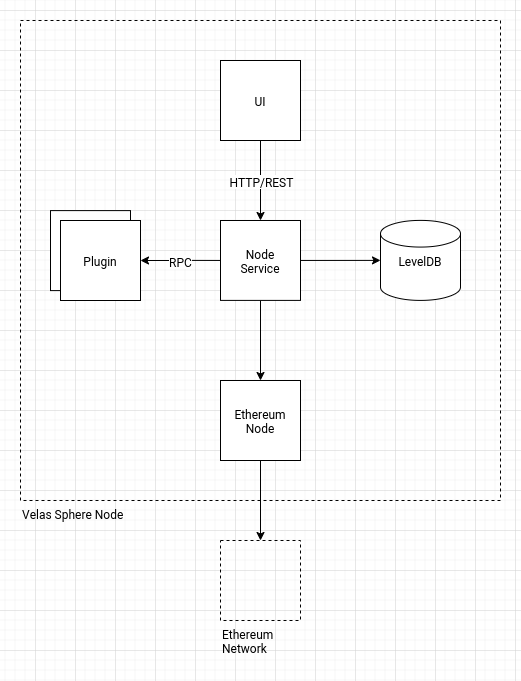

The diagram above was exported from draw.io. Its source (the exported page's mxGraphModel, read from the mxfile embedded in the PNG):
<mxGraphModel dx="1673" dy="886" grid="1" gridSize="10" guides="1" tooltips="1" connect="1" arrows="1" fold="1" page="1" pageScale="1" pageWidth="850" pageHeight="1100" math="0" shadow="0">
  <root>
    <mxCell id="0" />
    <mxCell id="1" parent="0" />
    <mxCell id="7SYII8Yyle8mSdzg2i65-36" value="Velas Sphere Node" style="rounded=0;whiteSpace=wrap;html=1;fillColor=none;dashed=1;labelPosition=center;verticalLabelPosition=bottom;align=left;verticalAlign=top;" parent="1" vertex="1">
      <mxGeometry x="185" y="250" width="480" height="480" as="geometry" />
    </mxCell>
    <mxCell id="7SYII8Yyle8mSdzg2i65-39" value="" style="rounded=0;whiteSpace=wrap;html=1;dashed=1;fillColor=none;align=left;strokeColor=none;" parent="1" vertex="1">
      <mxGeometry x="165" y="230" width="20" height="20" as="geometry" />
    </mxCell>
    <mxCell id="7SYII8Yyle8mSdzg2i65-40" value="" style="rounded=0;whiteSpace=wrap;html=1;dashed=1;fillColor=none;align=left;strokeColor=none;" parent="1" vertex="1">
      <mxGeometry x="665" y="730" width="20" height="20" as="geometry" />
    </mxCell>
    <mxCell id="7SYII8Yyle8mSdzg2i65-41" value="" style="rounded=0;whiteSpace=wrap;html=1;dashed=1;fillColor=none;align=left;strokeColor=none;" parent="1" vertex="1">
      <mxGeometry x="380" y="890" width="20" height="20" as="geometry" />
    </mxCell>
    <mxCell id="7SYII8Yyle8mSdzg2i65-31" value="Plugin" style="whiteSpace=wrap;html=1;aspect=fixed;align=center;" parent="1" vertex="1">
      <mxGeometry x="215" y="440.1" width="80" height="80" as="geometry" />
    </mxCell>
    <mxCell id="3B2j9ucrEHi3drhD0PtW-84" value="Ethereum Node" style="whiteSpace=wrap;html=1;aspect=fixed;align=center;" parent="1" vertex="1">
      <mxGeometry x="385" y="610" width="80" height="80" as="geometry" />
    </mxCell>
    <mxCell id="RxBtcGnXmS1m1PHy0DzY-10" value="UI" style="rounded=0;whiteSpace=wrap;html=1;strokeWidth=1;" parent="1" vertex="1">
      <mxGeometry x="385" y="290" width="80" height="80" as="geometry" />
    </mxCell>
    <mxCell id="RxBtcGnXmS1m1PHy0DzY-2" value="LevelDB" style="strokeWidth=1;html=1;shape=mxgraph.flowchart.database;whiteSpace=wrap;" parent="1" vertex="1">
      <mxGeometry x="545" y="449.9" width="80" height="80" as="geometry" />
    </mxCell>
    <mxCell id="7SYII8Yyle8mSdzg2i65-2" value="Ethereum&lt;br&gt;Network" style="whiteSpace=wrap;html=1;aspect=fixed;align=left;labelPosition=center;verticalLabelPosition=bottom;verticalAlign=top;fillColor=none;dashed=1;" parent="1" vertex="1">
      <mxGeometry x="385" y="770" width="80" height="80" as="geometry" />
    </mxCell>
    <mxCell id="7SYII8Yyle8mSdzg2i65-35" style="edgeStyle=orthogonalEdgeStyle;curved=1;rounded=0;orthogonalLoop=1;jettySize=auto;html=1;exitX=0.5;exitY=1;exitDx=0;exitDy=0;entryX=0.5;entryY=0;entryDx=0;entryDy=0;" parent="1" source="3B2j9ucrEHi3drhD0PtW-84" target="7SYII8Yyle8mSdzg2i65-2" edge="1">
      <mxGeometry relative="1" as="geometry" />
    </mxCell>
    <mxCell id="7SYII8Yyle8mSdzg2i65-26" style="edgeStyle=orthogonalEdgeStyle;curved=1;rounded=0;orthogonalLoop=1;jettySize=auto;html=1;exitX=1;exitY=0.5;exitDx=0;exitDy=0;entryX=0;entryY=0.5;entryDx=0;entryDy=0;entryPerimeter=0;" parent="1" source="7SYII8Yyle8mSdzg2i65-23" target="RxBtcGnXmS1m1PHy0DzY-2" edge="1">
      <mxGeometry relative="1" as="geometry" />
    </mxCell>
    <mxCell id="7SYII8Yyle8mSdzg2i65-29" style="edgeStyle=orthogonalEdgeStyle;curved=1;rounded=0;orthogonalLoop=1;jettySize=auto;html=1;exitX=0.5;exitY=1;exitDx=0;exitDy=0;entryX=0.5;entryY=0;entryDx=0;entryDy=0;" parent="1" source="7SYII8Yyle8mSdzg2i65-23" target="3B2j9ucrEHi3drhD0PtW-84" edge="1">
      <mxGeometry relative="1" as="geometry" />
    </mxCell>
    <mxCell id="7SYII8Yyle8mSdzg2i65-23" value="Node&lt;br&gt;Service" style="rounded=0;whiteSpace=wrap;html=1;" parent="1" vertex="1">
      <mxGeometry x="385" y="450" width="80" height="79.9" as="geometry" />
    </mxCell>
    <mxCell id="7SYII8Yyle8mSdzg2i65-27" style="edgeStyle=orthogonalEdgeStyle;curved=1;rounded=0;orthogonalLoop=1;jettySize=auto;html=1;entryX=0.5;entryY=0;entryDx=0;entryDy=0;" parent="1" source="RxBtcGnXmS1m1PHy0DzY-10" target="7SYII8Yyle8mSdzg2i65-23" edge="1">
      <mxGeometry relative="1" as="geometry" />
    </mxCell>
    <mxCell id="7SYII8Yyle8mSdzg2i65-28" value="HTTP/REST" style="text;html=1;align=center;verticalAlign=middle;resizable=0;points=[];labelBackgroundColor=#ffffff;" parent="7SYII8Yyle8mSdzg2i65-27" vertex="1" connectable="0">
      <mxGeometry x="0.2318" y="2" relative="1" as="geometry">
        <mxPoint x="-2" y="-9.05" as="offset" />
      </mxGeometry>
    </mxCell>
    <mxCell id="7SYII8Yyle8mSdzg2i65-33" style="edgeStyle=orthogonalEdgeStyle;curved=1;rounded=0;orthogonalLoop=1;jettySize=auto;html=1;entryX=0;entryY=0.5;entryDx=0;entryDy=0;startArrow=classic;startFill=1;endArrow=none;endFill=0;" parent="1" source="3B2j9ucrEHi3drhD0PtW-72" target="7SYII8Yyle8mSdzg2i65-23" edge="1">
      <mxGeometry relative="1" as="geometry" />
    </mxCell>
    <mxCell id="7SYII8Yyle8mSdzg2i65-34" value="RPC" style="text;html=1;align=center;verticalAlign=middle;resizable=0;points=[];labelBackgroundColor=#ffffff;" parent="7SYII8Yyle8mSdzg2i65-33" vertex="1" connectable="0">
      <mxGeometry x="0.002" y="-5" relative="1" as="geometry">
        <mxPoint y="-4.95" as="offset" />
      </mxGeometry>
    </mxCell>
    <mxCell id="3B2j9ucrEHi3drhD0PtW-72" value="Plugin" style="whiteSpace=wrap;html=1;aspect=fixed;align=center;" parent="1" vertex="1">
      <mxGeometry x="225" y="450" width="80" height="80" as="geometry" />
    </mxCell>
  </root>
</mxGraphModel>